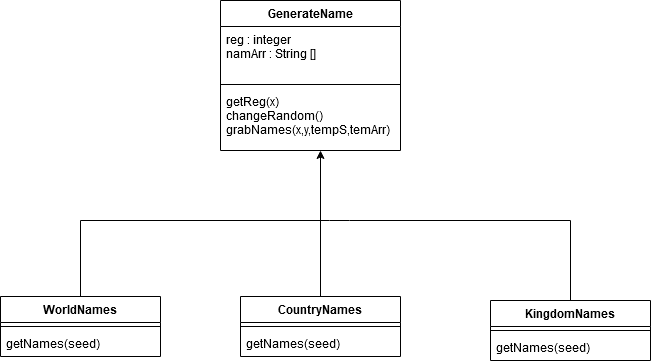

The diagram above was exported from draw.io. Its source (the exported page's mxGraphModel, read from the mxfile embedded in the PNG):
<mxGraphModel dx="870" dy="623" grid="1" gridSize="10" guides="1" tooltips="1" connect="1" arrows="1" fold="1" page="1" pageScale="1" pageWidth="827" pageHeight="1169" math="0" shadow="0">
  <root>
    <mxCell id="WIyWlLk6GJQsqaUBKTNV-0" />
    <mxCell id="WIyWlLk6GJQsqaUBKTNV-1" parent="WIyWlLk6GJQsqaUBKTNV-0" />
    <mxCell id="wIkGzeojLOIWH8NletIB-4" value="WorldNames" style="swimlane;fontStyle=1;align=center;verticalAlign=top;childLayout=stackLayout;horizontal=1;startSize=26;horizontalStack=0;resizeParent=1;resizeParentMax=0;resizeLast=0;collapsible=1;marginBottom=0;" vertex="1" parent="WIyWlLk6GJQsqaUBKTNV-1">
      <mxGeometry x="80" y="376" width="160" height="60" as="geometry" />
    </mxCell>
    <mxCell id="wIkGzeojLOIWH8NletIB-6" value="" style="line;strokeWidth=1;fillColor=none;align=left;verticalAlign=middle;spacingTop=-1;spacingLeft=3;spacingRight=3;rotatable=0;labelPosition=right;points=[];portConstraint=eastwest;" vertex="1" parent="wIkGzeojLOIWH8NletIB-4">
      <mxGeometry y="26" width="160" height="8" as="geometry" />
    </mxCell>
    <mxCell id="wIkGzeojLOIWH8NletIB-7" value="getNames(seed)" style="text;strokeColor=none;fillColor=none;align=left;verticalAlign=top;spacingLeft=4;spacingRight=4;overflow=hidden;rotatable=0;points=[[0,0.5],[1,0.5]];portConstraint=eastwest;" vertex="1" parent="wIkGzeojLOIWH8NletIB-4">
      <mxGeometry y="34" width="160" height="26" as="geometry" />
    </mxCell>
    <mxCell id="wIkGzeojLOIWH8NletIB-8" value="CountryNames" style="swimlane;fontStyle=1;align=center;verticalAlign=top;childLayout=stackLayout;horizontal=1;startSize=26;horizontalStack=0;resizeParent=1;resizeParentMax=0;resizeLast=0;collapsible=1;marginBottom=0;" vertex="1" parent="WIyWlLk6GJQsqaUBKTNV-1">
      <mxGeometry x="320" y="376" width="160" height="60" as="geometry" />
    </mxCell>
    <mxCell id="wIkGzeojLOIWH8NletIB-10" value="" style="line;strokeWidth=1;fillColor=none;align=left;verticalAlign=middle;spacingTop=-1;spacingLeft=3;spacingRight=3;rotatable=0;labelPosition=right;points=[];portConstraint=eastwest;" vertex="1" parent="wIkGzeojLOIWH8NletIB-8">
      <mxGeometry y="26" width="160" height="8" as="geometry" />
    </mxCell>
    <mxCell id="wIkGzeojLOIWH8NletIB-11" value="getNames(seed)" style="text;strokeColor=none;fillColor=none;align=left;verticalAlign=top;spacingLeft=4;spacingRight=4;overflow=hidden;rotatable=0;points=[[0,0.5],[1,0.5]];portConstraint=eastwest;" vertex="1" parent="wIkGzeojLOIWH8NletIB-8">
      <mxGeometry y="34" width="160" height="26" as="geometry" />
    </mxCell>
    <mxCell id="wIkGzeojLOIWH8NletIB-12" value="KingdomNames" style="swimlane;fontStyle=1;align=center;verticalAlign=top;childLayout=stackLayout;horizontal=1;startSize=26;horizontalStack=0;resizeParent=1;resizeParentMax=0;resizeLast=0;collapsible=1;marginBottom=0;" vertex="1" parent="WIyWlLk6GJQsqaUBKTNV-1">
      <mxGeometry x="570" y="380" width="160" height="60" as="geometry" />
    </mxCell>
    <mxCell id="wIkGzeojLOIWH8NletIB-14" value="" style="line;strokeWidth=1;fillColor=none;align=left;verticalAlign=middle;spacingTop=-1;spacingLeft=3;spacingRight=3;rotatable=0;labelPosition=right;points=[];portConstraint=eastwest;" vertex="1" parent="wIkGzeojLOIWH8NletIB-12">
      <mxGeometry y="26" width="160" height="8" as="geometry" />
    </mxCell>
    <mxCell id="wIkGzeojLOIWH8NletIB-15" value="getNames(seed)" style="text;strokeColor=none;fillColor=none;align=left;verticalAlign=top;spacingLeft=4;spacingRight=4;overflow=hidden;rotatable=0;points=[[0,0.5],[1,0.5]];portConstraint=eastwest;" vertex="1" parent="wIkGzeojLOIWH8NletIB-12">
      <mxGeometry y="34" width="160" height="26" as="geometry" />
    </mxCell>
    <mxCell id="wIkGzeojLOIWH8NletIB-18" value="GenerateName" style="swimlane;fontStyle=1;align=center;verticalAlign=top;childLayout=stackLayout;horizontal=1;startSize=26;horizontalStack=0;resizeParent=1;resizeParentMax=0;resizeLast=0;collapsible=1;marginBottom=0;" vertex="1" parent="WIyWlLk6GJQsqaUBKTNV-1">
      <mxGeometry x="300" y="80" width="180" height="150" as="geometry" />
    </mxCell>
    <mxCell id="wIkGzeojLOIWH8NletIB-19" value="reg : integer&#10;namArr : String []&#10;" style="text;strokeColor=none;fillColor=none;align=left;verticalAlign=top;spacingLeft=4;spacingRight=4;overflow=hidden;rotatable=0;points=[[0,0.5],[1,0.5]];portConstraint=eastwest;" vertex="1" parent="wIkGzeojLOIWH8NletIB-18">
      <mxGeometry y="26" width="180" height="54" as="geometry" />
    </mxCell>
    <mxCell id="wIkGzeojLOIWH8NletIB-20" value="" style="line;strokeWidth=1;fillColor=none;align=left;verticalAlign=middle;spacingTop=-1;spacingLeft=3;spacingRight=3;rotatable=0;labelPosition=right;points=[];portConstraint=eastwest;" vertex="1" parent="wIkGzeojLOIWH8NletIB-18">
      <mxGeometry y="80" width="180" height="8" as="geometry" />
    </mxCell>
    <mxCell id="wIkGzeojLOIWH8NletIB-21" value="getReg(x)&#10;changeRandom()&#10;grabNames(x,y,tempS,temArr)&#10;" style="text;strokeColor=none;fillColor=none;align=left;verticalAlign=top;spacingLeft=4;spacingRight=4;overflow=hidden;rotatable=0;points=[[0,0.5],[1,0.5]];portConstraint=eastwest;" vertex="1" parent="wIkGzeojLOIWH8NletIB-18">
      <mxGeometry y="88" width="180" height="62" as="geometry" />
    </mxCell>
    <mxCell id="wIkGzeojLOIWH8NletIB-26" value="" style="endArrow=none;html=1;" edge="1" parent="WIyWlLk6GJQsqaUBKTNV-1">
      <mxGeometry width="50" height="50" relative="1" as="geometry">
        <mxPoint x="160" y="300" as="sourcePoint" />
        <mxPoint x="650" y="300" as="targetPoint" />
        <Array as="points">
          <mxPoint x="419" y="300" />
        </Array>
      </mxGeometry>
    </mxCell>
    <mxCell id="wIkGzeojLOIWH8NletIB-28" value="" style="endArrow=none;html=1;entryX=0.5;entryY=0;entryDx=0;entryDy=0;" edge="1" parent="WIyWlLk6GJQsqaUBKTNV-1" target="wIkGzeojLOIWH8NletIB-4">
      <mxGeometry width="50" height="50" relative="1" as="geometry">
        <mxPoint x="160" y="300" as="sourcePoint" />
        <mxPoint x="440" y="290" as="targetPoint" />
      </mxGeometry>
    </mxCell>
    <mxCell id="wIkGzeojLOIWH8NletIB-30" value="" style="endArrow=none;html=1;exitX=0.5;exitY=0;exitDx=0;exitDy=0;" edge="1" parent="WIyWlLk6GJQsqaUBKTNV-1" source="wIkGzeojLOIWH8NletIB-8">
      <mxGeometry width="50" height="50" relative="1" as="geometry">
        <mxPoint x="390" y="340" as="sourcePoint" />
        <mxPoint x="400" y="300" as="targetPoint" />
      </mxGeometry>
    </mxCell>
    <mxCell id="wIkGzeojLOIWH8NletIB-31" value="" style="endArrow=none;html=1;exitX=0.5;exitY=0;exitDx=0;exitDy=0;" edge="1" parent="WIyWlLk6GJQsqaUBKTNV-1" source="wIkGzeojLOIWH8NletIB-12">
      <mxGeometry width="50" height="50" relative="1" as="geometry">
        <mxPoint x="390" y="340" as="sourcePoint" />
        <mxPoint x="650" y="300" as="targetPoint" />
      </mxGeometry>
    </mxCell>
    <mxCell id="wIkGzeojLOIWH8NletIB-32" value="" style="endArrow=classic;html=1;" edge="1" parent="WIyWlLk6GJQsqaUBKTNV-1">
      <mxGeometry width="50" height="50" relative="1" as="geometry">
        <mxPoint x="400" y="300" as="sourcePoint" />
        <mxPoint x="400" y="230" as="targetPoint" />
      </mxGeometry>
    </mxCell>
  </root>
</mxGraphModel>